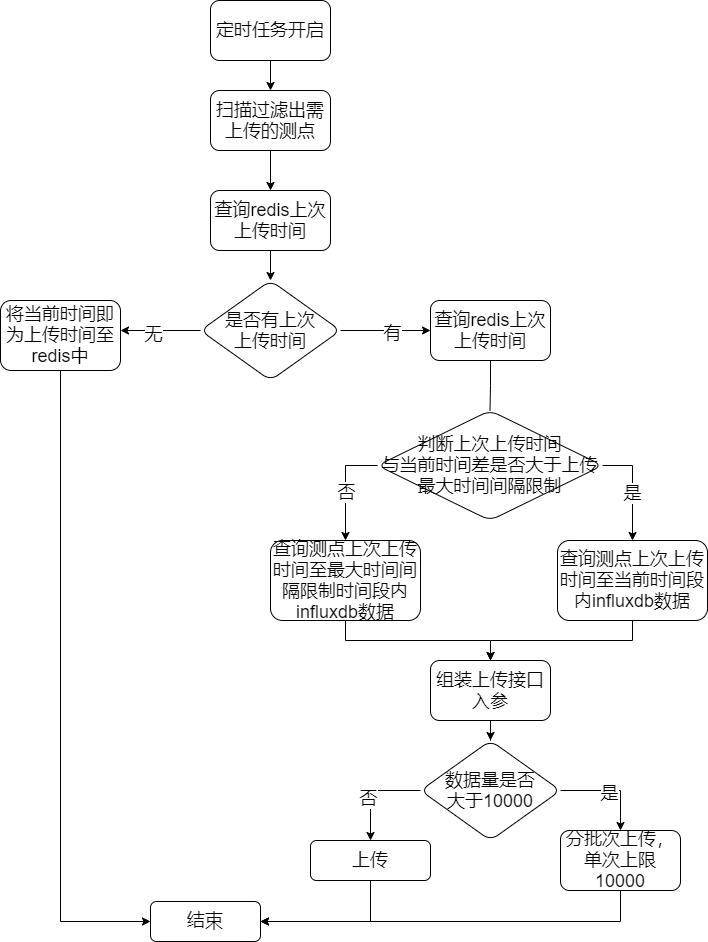

The diagram above was exported from draw.io. Its source (the exported page's mxGraphModel, read from the mxfile embedded in the PNG):
<mxGraphModel dx="1422" dy="706" grid="1" gridSize="10" guides="1" tooltips="1" connect="1" arrows="1" fold="1" page="1" pageScale="1" pageWidth="827" pageHeight="1169" math="0" shadow="0">
  <root>
    <mxCell id="jgsalLZTv2lV5tRmqqFm-0" />
    <mxCell id="jgsalLZTv2lV5tRmqqFm-1" parent="jgsalLZTv2lV5tRmqqFm-0" />
    <mxCell id="jgsalLZTv2lV5tRmqqFm-8" value="" style="edgeStyle=orthogonalEdgeStyle;rounded=0;orthogonalLoop=1;jettySize=auto;html=1;" parent="jgsalLZTv2lV5tRmqqFm-1" source="jgsalLZTv2lV5tRmqqFm-2" target="jgsalLZTv2lV5tRmqqFm-7" edge="1">
      <mxGeometry relative="1" as="geometry" />
    </mxCell>
    <mxCell id="jgsalLZTv2lV5tRmqqFm-2" value="&lt;font style=&quot;font-size: 18px&quot;&gt;定时任务开启&lt;/font&gt;" style="rounded=1;whiteSpace=wrap;html=1;shadow=0;glass=0;sketch=0;" parent="jgsalLZTv2lV5tRmqqFm-1" vertex="1">
      <mxGeometry x="300" y="30" width="120" height="60" as="geometry" />
    </mxCell>
    <mxCell id="jgsalLZTv2lV5tRmqqFm-10" value="" style="edgeStyle=orthogonalEdgeStyle;rounded=0;orthogonalLoop=1;jettySize=auto;html=1;" parent="jgsalLZTv2lV5tRmqqFm-1" source="jgsalLZTv2lV5tRmqqFm-7" target="jgsalLZTv2lV5tRmqqFm-9" edge="1">
      <mxGeometry relative="1" as="geometry" />
    </mxCell>
    <mxCell id="jgsalLZTv2lV5tRmqqFm-7" value="&lt;font style=&quot;font-size: 18px&quot;&gt;扫描过滤出需上传的测点&lt;/font&gt;" style="rounded=1;whiteSpace=wrap;html=1;" parent="jgsalLZTv2lV5tRmqqFm-1" vertex="1">
      <mxGeometry x="300" y="120" width="120" height="60" as="geometry" />
    </mxCell>
    <mxCell id="jgsalLZTv2lV5tRmqqFm-12" value="" style="edgeStyle=orthogonalEdgeStyle;rounded=0;orthogonalLoop=1;jettySize=auto;html=1;" parent="jgsalLZTv2lV5tRmqqFm-1" source="jgsalLZTv2lV5tRmqqFm-9" target="jgsalLZTv2lV5tRmqqFm-11" edge="1">
      <mxGeometry relative="1" as="geometry" />
    </mxCell>
    <mxCell id="jgsalLZTv2lV5tRmqqFm-9" value="&lt;font style=&quot;font-size: 18px&quot;&gt;查询redis上次上传时间&lt;/font&gt;" style="whiteSpace=wrap;html=1;rounded=1;" parent="jgsalLZTv2lV5tRmqqFm-1" vertex="1">
      <mxGeometry x="300" y="220" width="120" height="60" as="geometry" />
    </mxCell>
    <mxCell id="jgsalLZTv2lV5tRmqqFm-17" style="edgeStyle=orthogonalEdgeStyle;rounded=0;orthogonalLoop=1;jettySize=auto;html=1;" parent="jgsalLZTv2lV5tRmqqFm-1" source="jgsalLZTv2lV5tRmqqFm-11" target="jgsalLZTv2lV5tRmqqFm-15" edge="1">
      <mxGeometry relative="1" as="geometry">
        <Array as="points">
          <mxPoint x="170" y="360" />
        </Array>
      </mxGeometry>
    </mxCell>
    <mxCell id="jgsalLZTv2lV5tRmqqFm-18" value="&lt;font style=&quot;font-size: 18px&quot;&gt;无&lt;/font&gt;" style="edgeLabel;html=1;align=center;verticalAlign=middle;resizable=0;points=[];" parent="jgsalLZTv2lV5tRmqqFm-17" vertex="1" connectable="0">
      <mxGeometry x="0.2345" y="3" relative="1" as="geometry">
        <mxPoint x="1" as="offset" />
      </mxGeometry>
    </mxCell>
    <mxCell id="jgsalLZTv2lV5tRmqqFm-19" style="edgeStyle=orthogonalEdgeStyle;rounded=0;orthogonalLoop=1;jettySize=auto;html=1;" parent="jgsalLZTv2lV5tRmqqFm-1" source="jgsalLZTv2lV5tRmqqFm-11" target="jgsalLZTv2lV5tRmqqFm-16" edge="1">
      <mxGeometry relative="1" as="geometry">
        <Array as="points">
          <mxPoint x="580" y="360" />
        </Array>
      </mxGeometry>
    </mxCell>
    <mxCell id="jgsalLZTv2lV5tRmqqFm-20" value="&lt;font style=&quot;font-size: 18px&quot;&gt;有&lt;/font&gt;" style="edgeLabel;html=1;align=center;verticalAlign=middle;resizable=0;points=[];" parent="jgsalLZTv2lV5tRmqqFm-19" vertex="1" connectable="0">
      <mxGeometry x="-0.1375" y="-2" relative="1" as="geometry">
        <mxPoint x="12" as="offset" />
      </mxGeometry>
    </mxCell>
    <mxCell id="jgsalLZTv2lV5tRmqqFm-11" value="&lt;font style=&quot;font-size: 18px&quot;&gt;是否有上次&lt;br&gt;上传时间&lt;/font&gt;" style="rhombus;whiteSpace=wrap;html=1;rounded=1;" parent="jgsalLZTv2lV5tRmqqFm-1" vertex="1">
      <mxGeometry x="290" y="310" width="140" height="100" as="geometry" />
    </mxCell>
    <mxCell id="jgsalLZTv2lV5tRmqqFm-22" value="" style="edgeStyle=orthogonalEdgeStyle;rounded=0;orthogonalLoop=1;jettySize=auto;html=1;entryX=0;entryY=0.5;entryDx=0;entryDy=0;exitX=0.5;exitY=1;exitDx=0;exitDy=0;" parent="jgsalLZTv2lV5tRmqqFm-1" source="jgsalLZTv2lV5tRmqqFm-15" target="jgsalLZTv2lV5tRmqqFm-21" edge="1">
      <mxGeometry relative="1" as="geometry" />
    </mxCell>
    <mxCell id="jgsalLZTv2lV5tRmqqFm-15" value="&lt;font style=&quot;font-size: 18px&quot;&gt;将当前时间即为上传时间至redis中&lt;/font&gt;" style="whiteSpace=wrap;html=1;rounded=1;" parent="jgsalLZTv2lV5tRmqqFm-1" vertex="1">
      <mxGeometry x="90" y="330" width="120" height="70" as="geometry" />
    </mxCell>
    <mxCell id="jgsalLZTv2lV5tRmqqFm-25" value="" style="edgeStyle=orthogonalEdgeStyle;rounded=0;orthogonalLoop=1;jettySize=auto;html=1;startArrow=none;exitX=0;exitY=0.5;exitDx=0;exitDy=0;" parent="jgsalLZTv2lV5tRmqqFm-1" source="abUxabrCezd8SpKrKJjq-0" target="jgsalLZTv2lV5tRmqqFm-24" edge="1">
      <mxGeometry relative="1" as="geometry" />
    </mxCell>
    <mxCell id="abUxabrCezd8SpKrKJjq-4" value="&lt;font style=&quot;font-size: 18px&quot;&gt;否&lt;/font&gt;" style="edgeLabel;html=1;align=center;verticalAlign=middle;resizable=0;points=[];" vertex="1" connectable="0" parent="jgsalLZTv2lV5tRmqqFm-25">
      <mxGeometry x="0.0841" y="3" relative="1" as="geometry">
        <mxPoint x="-3" as="offset" />
      </mxGeometry>
    </mxCell>
    <mxCell id="jgsalLZTv2lV5tRmqqFm-16" value="&lt;font style=&quot;font-size: 18px&quot;&gt;查询redis上次上传时间&lt;/font&gt;" style="whiteSpace=wrap;html=1;rounded=1;" parent="jgsalLZTv2lV5tRmqqFm-1" vertex="1">
      <mxGeometry x="520" y="330" width="120" height="60" as="geometry" />
    </mxCell>
    <mxCell id="jgsalLZTv2lV5tRmqqFm-21" value="&lt;font style=&quot;font-size: 18px&quot;&gt;结束&lt;/font&gt;" style="whiteSpace=wrap;html=1;rounded=1;" parent="jgsalLZTv2lV5tRmqqFm-1" vertex="1">
      <mxGeometry x="240" y="931" width="110" height="40" as="geometry" />
    </mxCell>
    <mxCell id="jgsalLZTv2lV5tRmqqFm-27" value="" style="edgeStyle=orthogonalEdgeStyle;rounded=0;orthogonalLoop=1;jettySize=auto;html=1;exitX=0.5;exitY=1;exitDx=0;exitDy=0;" parent="jgsalLZTv2lV5tRmqqFm-1" source="jgsalLZTv2lV5tRmqqFm-24" target="jgsalLZTv2lV5tRmqqFm-26" edge="1">
      <mxGeometry relative="1" as="geometry" />
    </mxCell>
    <mxCell id="jgsalLZTv2lV5tRmqqFm-24" value="&lt;font style=&quot;font-size: 18px&quot;&gt;查询测点上次上传时间至最大时间间隔限制时间段内influxdb数据&lt;/font&gt;" style="whiteSpace=wrap;html=1;rounded=1;" parent="jgsalLZTv2lV5tRmqqFm-1" vertex="1">
      <mxGeometry x="360" y="570" width="150" height="80" as="geometry" />
    </mxCell>
    <mxCell id="jgsalLZTv2lV5tRmqqFm-29" value="" style="edgeStyle=orthogonalEdgeStyle;rounded=0;orthogonalLoop=1;jettySize=auto;html=1;" parent="jgsalLZTv2lV5tRmqqFm-1" source="jgsalLZTv2lV5tRmqqFm-26" target="jgsalLZTv2lV5tRmqqFm-28" edge="1">
      <mxGeometry relative="1" as="geometry" />
    </mxCell>
    <mxCell id="jgsalLZTv2lV5tRmqqFm-26" value="&lt;font style=&quot;font-size: 18px&quot;&gt;组装上传接口入参&lt;/font&gt;" style="whiteSpace=wrap;html=1;rounded=1;" parent="jgsalLZTv2lV5tRmqqFm-1" vertex="1">
      <mxGeometry x="520" y="690" width="120" height="60" as="geometry" />
    </mxCell>
    <mxCell id="jgsalLZTv2lV5tRmqqFm-33" style="edgeStyle=orthogonalEdgeStyle;rounded=0;orthogonalLoop=1;jettySize=auto;html=1;exitX=0;exitY=0.5;exitDx=0;exitDy=0;" parent="jgsalLZTv2lV5tRmqqFm-1" source="jgsalLZTv2lV5tRmqqFm-28" target="jgsalLZTv2lV5tRmqqFm-30" edge="1">
      <mxGeometry relative="1" as="geometry">
        <mxPoint x="510" y="791" as="sourcePoint" />
      </mxGeometry>
    </mxCell>
    <mxCell id="jgsalLZTv2lV5tRmqqFm-34" value="&lt;font style=&quot;font-size: 18px&quot;&gt;否&lt;/font&gt;" style="edgeLabel;html=1;align=center;verticalAlign=middle;resizable=0;points=[];" parent="jgsalLZTv2lV5tRmqqFm-33" vertex="1" connectable="0">
      <mxGeometry x="0.14" y="-3" relative="1" as="geometry">
        <mxPoint as="offset" />
      </mxGeometry>
    </mxCell>
    <mxCell id="jgsalLZTv2lV5tRmqqFm-35" style="edgeStyle=orthogonalEdgeStyle;rounded=0;orthogonalLoop=1;jettySize=auto;html=1;exitX=1;exitY=0.5;exitDx=0;exitDy=0;" parent="jgsalLZTv2lV5tRmqqFm-1" source="jgsalLZTv2lV5tRmqqFm-28" target="jgsalLZTv2lV5tRmqqFm-31" edge="1">
      <mxGeometry relative="1" as="geometry">
        <mxPoint x="650" y="791" as="sourcePoint" />
      </mxGeometry>
    </mxCell>
    <mxCell id="jgsalLZTv2lV5tRmqqFm-36" value="&lt;font style=&quot;font-size: 18px&quot;&gt;是&lt;/font&gt;" style="edgeLabel;html=1;align=center;verticalAlign=middle;resizable=0;points=[];" parent="jgsalLZTv2lV5tRmqqFm-35" vertex="1" connectable="0">
      <mxGeometry x="-0.0444" y="-2" relative="1" as="geometry">
        <mxPoint as="offset" />
      </mxGeometry>
    </mxCell>
    <mxCell id="jgsalLZTv2lV5tRmqqFm-28" value="&lt;span style=&quot;font-size: 18px&quot;&gt;数据量是否&lt;br&gt;大于10000&lt;/span&gt;" style="rhombus;whiteSpace=wrap;html=1;rounded=1;" parent="jgsalLZTv2lV5tRmqqFm-1" vertex="1">
      <mxGeometry x="510" y="770" width="140" height="100" as="geometry" />
    </mxCell>
    <mxCell id="jgsalLZTv2lV5tRmqqFm-37" style="edgeStyle=orthogonalEdgeStyle;rounded=0;orthogonalLoop=1;jettySize=auto;html=1;entryX=1;entryY=0.5;entryDx=0;entryDy=0;exitX=0.5;exitY=1;exitDx=0;exitDy=0;" parent="jgsalLZTv2lV5tRmqqFm-1" source="jgsalLZTv2lV5tRmqqFm-30" target="jgsalLZTv2lV5tRmqqFm-21" edge="1">
      <mxGeometry relative="1" as="geometry" />
    </mxCell>
    <mxCell id="jgsalLZTv2lV5tRmqqFm-30" value="&lt;font style=&quot;font-size: 18px&quot;&gt;上传&lt;/font&gt;" style="whiteSpace=wrap;html=1;rounded=1;" parent="jgsalLZTv2lV5tRmqqFm-1" vertex="1">
      <mxGeometry x="400" y="870" width="120" height="40" as="geometry" />
    </mxCell>
    <mxCell id="jgsalLZTv2lV5tRmqqFm-39" style="edgeStyle=orthogonalEdgeStyle;rounded=0;orthogonalLoop=1;jettySize=auto;html=1;exitX=0.5;exitY=1;exitDx=0;exitDy=0;entryX=1;entryY=0.5;entryDx=0;entryDy=0;" parent="jgsalLZTv2lV5tRmqqFm-1" source="jgsalLZTv2lV5tRmqqFm-31" target="jgsalLZTv2lV5tRmqqFm-21" edge="1">
      <mxGeometry relative="1" as="geometry" />
    </mxCell>
    <mxCell id="jgsalLZTv2lV5tRmqqFm-31" value="&lt;font style=&quot;font-size: 18px&quot;&gt;分批次上传，单次上限10000&lt;/font&gt;" style="whiteSpace=wrap;html=1;rounded=1;" parent="jgsalLZTv2lV5tRmqqFm-1" vertex="1">
      <mxGeometry x="650" y="860" width="120" height="60" as="geometry" />
    </mxCell>
    <mxCell id="abUxabrCezd8SpKrKJjq-3" style="edgeStyle=orthogonalEdgeStyle;rounded=0;orthogonalLoop=1;jettySize=auto;html=1;exitX=1;exitY=0.5;exitDx=0;exitDy=0;" edge="1" parent="jgsalLZTv2lV5tRmqqFm-1" source="abUxabrCezd8SpKrKJjq-0" target="abUxabrCezd8SpKrKJjq-2">
      <mxGeometry relative="1" as="geometry" />
    </mxCell>
    <mxCell id="abUxabrCezd8SpKrKJjq-5" value="&lt;font style=&quot;font-size: 18px&quot;&gt;是&lt;/font&gt;" style="edgeLabel;html=1;align=center;verticalAlign=middle;resizable=0;points=[];" vertex="1" connectable="0" parent="abUxabrCezd8SpKrKJjq-3">
      <mxGeometry x="0.0857" y="-1" relative="1" as="geometry">
        <mxPoint as="offset" />
      </mxGeometry>
    </mxCell>
    <mxCell id="abUxabrCezd8SpKrKJjq-0" value="&lt;span style=&quot;font-size: 18px&quot;&gt;判断上次上传时间&lt;br&gt;与当前时间差是否大于上传最大时间间隔限制&lt;/span&gt;" style="rhombus;whiteSpace=wrap;html=1;rounded=1;" vertex="1" parent="jgsalLZTv2lV5tRmqqFm-1">
      <mxGeometry x="467" y="440" width="225" height="110" as="geometry" />
    </mxCell>
    <mxCell id="abUxabrCezd8SpKrKJjq-1" value="" style="edgeStyle=orthogonalEdgeStyle;rounded=0;orthogonalLoop=1;jettySize=auto;html=1;endArrow=none;" edge="1" parent="jgsalLZTv2lV5tRmqqFm-1" source="jgsalLZTv2lV5tRmqqFm-16" target="abUxabrCezd8SpKrKJjq-0">
      <mxGeometry relative="1" as="geometry">
        <mxPoint x="580" y="390" as="sourcePoint" />
        <mxPoint x="580" y="520" as="targetPoint" />
      </mxGeometry>
    </mxCell>
    <mxCell id="abUxabrCezd8SpKrKJjq-6" style="edgeStyle=orthogonalEdgeStyle;rounded=0;orthogonalLoop=1;jettySize=auto;html=1;entryX=0.5;entryY=0;entryDx=0;entryDy=0;exitX=0.5;exitY=1;exitDx=0;exitDy=0;" edge="1" parent="jgsalLZTv2lV5tRmqqFm-1" source="abUxabrCezd8SpKrKJjq-2" target="jgsalLZTv2lV5tRmqqFm-26">
      <mxGeometry relative="1" as="geometry" />
    </mxCell>
    <mxCell id="abUxabrCezd8SpKrKJjq-2" value="&lt;font style=&quot;font-size: 18px&quot;&gt;查询测点上次上传时间至当前时间段内influxdb数据&lt;/font&gt;" style="whiteSpace=wrap;html=1;rounded=1;" vertex="1" parent="jgsalLZTv2lV5tRmqqFm-1">
      <mxGeometry x="647" y="570" width="150" height="80" as="geometry" />
    </mxCell>
  </root>
</mxGraphModel>